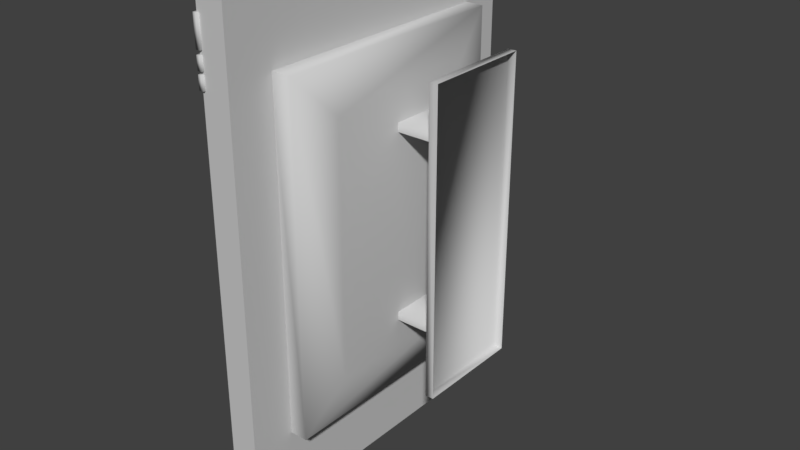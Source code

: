 # Source: Monitor.blend  (saved by Blender 2.93.20; exported with 4.5.12 LTS)
import bpy
from mathutils import Matrix  # noqa: F401  (used for matrix-valued properties, if any)

bpy.ops.wm.read_factory_settings(use_empty=True)
scene = bpy.context.scene
scene.name = 'Scene'

# ---- collections
col_collection_1 = bpy.data.collections.new('Collection 1'); scene.collection.children.link(col_collection_1)

# ---- materials (node trees are filled in below, after node groups)
mat_01___default = bpy.data.materials.new('01 - Default')
mat_01___default.alpha_threshold = 0.0
mat_01___default.use_transparent_shadow = False
mat_01___default.diffuse_color = (0.5882, 0.5882, 0.5882, 1.0)
mat_01___default.specular_color = (0.0, 0.0, 0.0)
mat_01___default.roughness = 0.5

# ---- material node trees

# ---- world
world_world = bpy.data.worlds.new('World'); scene.world = world_world
world_world.color = (0.05088, 0.05088, 0.05088)
world_world.use_sun_shadow = False
world_world.sun_shadow_jitter_overblur = 0.0
world_world.cycles.sampling_method = 'MANUAL'

# ---- meshes
me_monitor_ms3d_m = bpy.data.meshes.new('monitor.ms3d.m')
me_monitor_ms3d_m.from_pydata([(3.942, -38.4, -26.44), (3.942, 38.78, -26.44), (3.942, 39.2, -25.99), (3.942, 39.2, 25.47), (3.942, 38.78, 25.91), (3.942, -38.4, 25.91), (3.942, -38.81, 25.47), (3.942, -38.81, -25.99), (0.6613, -36.84, -24.34), (0.6613, -36.84, 23.81), (0.6613, 37.23, 23.81), (0.6613, 37.23, -24.34), (3.942, -38.81, -25.99), (3.942, -38.81, 25.47), (-0.4987, -38.81, 25.47), (-0.4987, -38.81, -25.99), (3.942, -38.4, 25.91), (3.942, 38.78, 25.91), (-0.4987, 38.78, 25.91), (-0.4987, -38.4, 25.91), (3.942, 39.2, 25.47), (3.942, 39.2, -25.99), (-0.4987, 39.2, -25.99), (-0.4987, 39.2, 25.47), (3.942, 38.78, -26.44), (3.942, -38.4, -26.44), (-0.4987, -38.4, -26.44), (-0.4987, 38.78, -26.44), (-0.4987, -38.81, -25.99), (-0.4987, -38.81, 25.47), (-0.4987, -38.52, 25.6), (-0.4987, -36.84, 23.81), (-0.4987, -36.84, -24.34), (-0.4987, -38.52, -26.12), (-0.4987, -38.4, 25.91), (-0.4987, 38.78, 25.91), (-0.4987, 38.9, 25.6), (-0.4987, 37.23, 23.81), (-0.4987, 39.2, 25.47), (-0.4987, 39.2, -25.99), (-0.4987, 38.9, -26.12), (-0.4987, 37.23, -24.34), (-0.4987, 38.78, -26.44), (-0.4987, -38.4, -26.44), (-0.4987, -36.84, -24.34), (-0.4987, -36.84, 23.81), (0.6613, -36.84, 23.81), (0.6613, -36.84, -24.34), (-0.4987, -36.84, 23.81), (-0.4987, 37.23, 23.81), (0.6613, 37.23, 23.81), (0.6613, -36.84, 23.81), (-0.4987, 37.23, 23.81), (-0.4987, 37.23, -24.34), (0.6613, 37.23, -24.34), (0.6613, 37.23, 23.81), (-0.4987, 37.23, -24.34), (-0.4987, -36.84, -24.34), (0.6613, -36.84, -24.34), (0.6613, 37.23, -24.34), (3.942, -38.81, 25.47), (3.942, -38.4, 25.91), (-0.4987, -38.4, 25.91), (-0.4987, -38.81, 25.47), (-0.4987, -38.81, -25.99), (-0.4987, -38.4, -26.44), (3.942, -38.4, -26.44), (3.942, -38.81, -25.99), (3.942, 38.78, -26.44), (-0.4987, 38.78, -26.44), (-0.7914, -27.07, -26.77), (-0.7914, -25.08, -26.77), (-0.05338, -25.08, -26.77), (-0.05338, -27.07, -26.77), (-0.7914, -27.07, -25.72), (-0.05338, -27.07, -25.72), (-0.05338, -25.08, -25.72), (-0.7914, -25.08, -25.72), (-0.05338, -27.07, -25.72), (-0.7914, -27.07, -25.72), (-0.05338, -25.08, -25.72), (-0.05338, -27.07, -25.72), (-0.7914, -25.08, -25.72), (-0.05338, -25.08, -25.72), (-0.7914, -29.48, -26.77), (-0.7914, -27.5, -26.77), (-0.05338, -27.5, -26.77), (-0.05338, -29.48, -26.77), (-0.7914, -29.48, -25.72), (-0.05338, -29.48, -25.72), (-0.05338, -27.5, -25.72), (-0.7914, -27.5, -25.72), (-0.05338, -29.48, -25.72), (-0.7914, -29.48, -25.72), (-0.05338, -27.5, -25.72), (-0.05338, -29.48, -25.72), (-0.7914, -27.5, -25.72), (-0.05338, -27.5, -25.72), (-0.7914, -34.6, -26.77), (-0.7914, -30.1, -26.77), (-0.05338, -30.1, -26.77), (-0.05338, -34.6, -26.77), (-0.7914, -34.6, -25.72), (-0.05338, -34.6, -25.72), (-0.05338, -30.1, -25.72), (-0.7914, -30.1, -25.72), (-0.05338, -34.6, -25.72), (-0.7914, -34.6, -25.72), (-0.05338, -30.1, -25.72), (-0.05338, -34.6, -25.72), (-0.7914, -30.1, -25.72), (-0.05338, -30.1, -25.72), (8.013, -19.51, -12.32), (8.013, 19.89, -12.32), (8.013, 19.89, 12.29), (8.013, -19.51, 12.29), (6.76, -26.61, -19.42), (6.76, -26.61, 19.39), (3.72, -26.61, 19.39), (3.72, -26.61, -19.42), (6.76, 26.99, 19.39), (3.72, 26.99, 19.39), (3.72, -26.61, 19.39), (6.76, 26.99, -19.42), (3.72, 26.99, -19.42), (3.72, 26.99, 19.39), (3.72, -26.61, -19.42), (3.72, 26.99, -19.42), (15.58, -15.26, -0.7225), (15.58, -15.26, 10.33), (8.013, -15.26, 10.33), (8.013, -15.26, -0.7225), (15.58, -13.9, 10.33), (8.013, -13.9, 10.33), (15.58, -13.9, -0.7225), (8.013, -13.9, -0.7225), (15.58, -13.9, -0.7225), (8.013, -13.9, -0.7225), (15.58, 14.28, -0.7225), (15.58, 14.28, 10.33), (8.013, 14.28, 10.33), (8.013, 14.28, -0.7225), (15.58, 15.65, 10.33), (8.013, 15.65, 10.33), (15.58, 15.65, -0.7225), (8.013, 15.65, -0.7225), (15.58, 15.65, -0.7225), (8.013, 15.65, -0.7225), (15.58, -23.58, 13.33), (15.58, 23.96, 13.33), (15.58, 23.96, -3.717), (15.58, -23.58, -3.717), (16.92, -23.58, -3.717), (16.92, -23.58, 13.33), (16.92, 23.96, -3.717), (16.92, -23.58, -3.717), (16.92, 23.96, 13.33), (16.92, 23.96, -3.717), (16.92, -23.58, 13.33), (16.92, 23.96, 13.33)], [], [(1, 2, 0), (3, 4, 2), (2, 4, 0), (5, 6, 4), (4, 6, 0), (0, 6, 7), (9, 10, 8), (11, 8, 10), (13, 14, 12), (15, 12, 14), (17, 18, 16), (19, 16, 18), (21, 22, 20), (23, 20, 22), (25, 26, 24), (27, 24, 26), (29, 30, 28), (30, 31, 28), (31, 32, 28), (28, 32, 33), (35, 36, 34), (36, 37, 34), (37, 31, 34), (34, 31, 30), (39, 40, 38), (40, 41, 38), (41, 37, 38), (38, 37, 36), (43, 33, 42), (33, 32, 42), (32, 41, 42), (42, 41, 40), (45, 46, 44), (47, 44, 46), (49, 50, 48), (51, 48, 50), (53, 54, 52), (55, 52, 54), (57, 58, 56), (59, 56, 58), (33, 43, 28), (30, 29, 34), (40, 39, 42), (36, 35, 38), (61, 62, 60), (63, 60, 62), (65, 66, 64), (67, 64, 66), (20, 23, 17), (18, 17, 23), (68, 69, 21), (22, 21, 69), (71, 72, 70), (73, 70, 72), (75, 76, 74), (77, 74, 76), (73, 78, 70), (79, 70, 78), (72, 80, 73), (81, 73, 80), (71, 82, 72), (83, 72, 82), (70, 74, 71), (77, 71, 74), (85, 86, 84), (87, 84, 86), (89, 90, 88), (91, 88, 90), (87, 92, 84), (93, 84, 92), (86, 94, 87), (95, 87, 94), (85, 96, 86), (97, 86, 96), (84, 88, 85), (91, 85, 88), (99, 100, 98), (101, 98, 100), (103, 104, 102), (105, 102, 104), (101, 106, 98), (107, 98, 106), (100, 108, 101), (109, 101, 108), (99, 110, 100), (111, 100, 110), (98, 102, 99), (105, 99, 102), (113, 114, 112), (115, 112, 114), (117, 118, 116), (119, 116, 118), (120, 121, 117), (122, 117, 121), (123, 124, 120), (125, 120, 124), (116, 126, 123), (127, 123, 126), (123, 113, 116), (112, 116, 113), (120, 114, 123), (113, 123, 114), (117, 115, 120), (114, 120, 115), (116, 112, 117), (115, 117, 112), (129, 130, 128), (131, 128, 130), (132, 133, 129), (130, 129, 133), (134, 135, 132), (133, 132, 135), (128, 131, 136), (137, 136, 131), (139, 140, 138), (141, 138, 140), (142, 143, 139), (140, 139, 143), (144, 145, 142), (143, 142, 145), (138, 141, 146), (147, 146, 141), (149, 150, 148), (151, 148, 150), (151, 152, 148), (153, 148, 152), (150, 154, 151), (155, 151, 154), (149, 156, 150), (157, 150, 156), (148, 158, 149), (159, 149, 158)])
me_monitor_ms3d_m.polygons.foreach_set('use_smooth', [True] * 132)
_k = set([(0, 1), (0, 7), (1, 2), (2, 3), (3, 4), (4, 5), (5, 6), (6, 7), (8, 9), (8, 11), (9, 10), (10, 11), (12, 13), (12, 15), (13, 14), (14, 15), (16, 17), (16, 19), (17, 20), (18, 19), (18, 23), (20, 21), (21, 68), (22, 23), (22, 69), (24, 25), (24, 27), (25, 26), (26, 27), (28, 29), (28, 43), (29, 34), (31, 32), (31, 37), (32, 41), (34, 35), (35, 38), (37, 41), (38, 39), (39, 42), (42, 43), (44, 45), (44, 47), (45, 46), (46, 47), (48, 49), (48, 51), (49, 50), (50, 51), (52, 53), (52, 55), (53, 54), (54, 55), (56, 57), (56, 59), (57, 58), (58, 59), (60, 61), (60, 63), (61, 62), (62, 63), (64, 65), (64, 67), (65, 66), (66, 67), (68, 69), (70, 74), (70, 79), (71, 77), (71, 82), (72, 80), (72, 83), (73, 78), (73, 81), (74, 75), (75, 76), (76, 77), (78, 79), (80, 81), (82, 83), (84, 88), (84, 93), (85, 91), (85, 96), (86, 94), (86, 97), (87, 92), (87, 95), (88, 89), (89, 90), (90, 91), (92, 93), (94, 95), (96, 97), (98, 102), (98, 107), (99, 105), (99, 110), (100, 108), (100, 111), (101, 106), (101, 109), (102, 103), (103, 104), (104, 105), (106, 107), (108, 109), (110, 111), (116, 119), (116, 126), (117, 118), (117, 122), (118, 119), (120, 121), (120, 125), (121, 122), (123, 124), (123, 127), (124, 125), (126, 127), (128, 129), (128, 136), (129, 132), (130, 131), (130, 133), (131, 137), (132, 134), (133, 135), (134, 135), (136, 137), (138, 139), (138, 146), (139, 142), (140, 141), (140, 143), (141, 147), (142, 144), (143, 145), (144, 145), (146, 147), (148, 153), (148, 158), (149, 156), (149, 159), (150, 154), (150, 157), (151, 152), (151, 155), (152, 153), (154, 155), (156, 157), (158, 159)])
me_monitor_ms3d_m.attributes.new('sharp_edge', 'BOOLEAN', 'EDGE').data.foreach_set('value', [ (min(e.vertices), max(e.vertices)) in _k for e in me_monitor_ms3d_m.edges])
_uv = me_monitor_ms3d_m.uv_layers.new(name='ms3d_uv_layer')
_uv.uv.foreach_set('vector', [0.5452, 0.2061, 0.5478, 0.2088, 0.07771, 0.2061, 0.5478, 0.5205, 0.5452, 0.5232, 0.5478, 0.2088, 0.5478, 0.2088, 0.5452, 0.5232, 0.07771, 0.2061, 0.07771, 0.5232, 0.07518, 0.5205, 0.5452, 0.5232, 0.5452, 0.5232, 0.07518, 0.5205, 0.07771, 0.2061, 0.07771, 0.2061, 0.07518, 0.5205, 0.07518, 0.2088, 0.5885, 0.9782, 0.02393, 0.9782, 0.5885, 0.6112, 0.02393, 0.6112, 0.5885, 0.6112, 0.02393, 0.9782, 0.6665, 0.974, 0.6335, 0.974, 0.6665, 0.5916, 0.6335, 0.5916, 0.6665, 0.5916, 0.6335, 0.974, 0.6665, 0.587, 0.6335, 0.587, 0.6665, 0.01343, 0.6335, 0.01343, 0.6665, 0.01343, 0.6335, 0.587, 0.6665, 0.974, 0.6335, 0.974, 0.6665, 0.5916, 0.6335, 0.5916, 0.6665, 0.5916, 0.6335, 0.974, 0.717, 0.587, 0.684, 0.587, 0.717, 0.01342, 0.684, 0.01342, 0.717, 0.01342, 0.684, 0.587, 0.6058, 0.5607, 0.6036, 0.5617, 0.6058, 0.1685, 0.6036, 0.5617, 0.5908, 0.5481, 0.6058, 0.1685, 0.5908, 0.5481, 0.5908, 0.1811, 0.6058, 0.1685, 0.6058, 0.1685, 0.5908, 0.1811, 0.6036, 0.1675, 0.01445, 0.5641, 0.01352, 0.5617, 0.6026, 0.5641, 0.01352, 0.5617, 0.02628, 0.5481, 0.6026, 0.5641, 0.02628, 0.5481, 0.5908, 0.5481, 0.6026, 0.5641, 0.6026, 0.5641, 0.5908, 0.5481, 0.6036, 0.5617, 0.01126, 0.1685, 0.01352, 0.1675, 0.01126, 0.5607, 0.01352, 0.1675, 0.02628, 0.1811, 0.01126, 0.5607, 0.02628, 0.1811, 0.02628, 0.5481, 0.01126, 0.5607, 0.01126, 0.5607, 0.02628, 0.5481, 0.01352, 0.5617, 0.6026, 0.1651, 0.6036, 0.1675, 0.01445, 0.1651, 0.6036, 0.1675, 0.5908, 0.1811, 0.01445, 0.1651, 0.5908, 0.1811, 0.02628, 0.1811, 0.01445, 0.1651, 0.01445, 0.1651, 0.02628, 0.1811, 0.01352, 0.1675, 0.6934, 0.9887, 0.6846, 0.9887, 0.6934, 0.6217, 0.6846, 0.6217, 0.6934, 0.6217, 0.6846, 0.9887, 0.7292, 0.01667, 0.738, 0.01667, 0.7292, 0.5812, 0.738, 0.5812, 0.7292, 0.5812, 0.738, 0.01667, 0.6846, 0.6217, 0.6934, 0.6217, 0.6846, 0.9887, 0.6934, 0.9887, 0.6846, 0.9887, 0.6934, 0.6217, 0.7292, 0.01667, 0.738, 0.01667, 0.7292, 0.5812, 0.738, 0.5812, 0.7292, 0.5812, 0.738, 0.01667, 0.6036, 0.1675, 0.6026, 0.1651, 0.6058, 0.1685, 0.6036, 0.5617, 0.6058, 0.5607, 0.6026, 0.5641, 0.01352, 0.1675, 0.01126, 0.1685, 0.01445, 0.1651, 0.01352, 0.5617, 0.01445, 0.5641, 0.01126, 0.5607, 0.6665, 0.5916, 0.6335, 0.5916, 0.6665, 0.587, 0.6335, 0.587, 0.6665, 0.587, 0.6335, 0.5916, 0.6665, 0.9786, 0.6335, 0.9786, 0.6665, 0.974, 0.6335, 0.974, 0.6665, 0.974, 0.6335, 0.9786, 0.6665, 0.5916, 0.6335, 0.5916, 0.6665, 0.587, 0.6335, 0.587, 0.6665, 0.587, 0.6335, 0.5916, 0.6665, 0.9786, 0.6335, 0.9786, 0.6665, 0.974, 0.6335, 0.974, 0.6665, 0.974, 0.6335, 0.9786, 0.926, 0.7052, 0.9492, 0.7052, 0.926, 0.7674, 0.9492, 0.7674, 0.926, 0.7674, 0.9492, 0.7052, 0.87, 0.7674, 0.87, 0.7052, 0.8931, 0.7674, 0.8931, 0.7052, 0.8931, 0.7674, 0.87, 0.7052, 0.9492, 0.7674, 0.9492, 0.8003, 0.926, 0.7674, 0.926, 0.8003, 0.926, 0.7674, 0.9492, 0.8003, 0.9492, 0.7052, 0.9821, 0.7052, 0.9492, 0.7674, 0.9821, 0.7674, 0.9492, 0.7674, 0.9821, 0.7052, 0.926, 0.7052, 0.926, 0.6723, 0.9492, 0.7052, 0.9492, 0.6723, 0.9492, 0.7052, 0.926, 0.6723, 0.926, 0.7674, 0.8931, 0.7674, 0.926, 0.7052, 0.8931, 0.7052, 0.926, 0.7052, 0.8931, 0.7674, 0.926, 0.7052, 0.9492, 0.7052, 0.926, 0.7674, 0.9492, 0.7674, 0.926, 0.7674, 0.9492, 0.7052, 0.87, 0.7674, 0.87, 0.7052, 0.8931, 0.7674, 0.8931, 0.7052, 0.8931, 0.7674, 0.87, 0.7052, 0.9492, 0.7674, 0.9492, 0.8003, 0.926, 0.7674, 0.926, 0.8003, 0.926, 0.7674, 0.9492, 0.8003, 0.9492, 0.7052, 0.9821, 0.7052, 0.9492, 0.7674, 0.9821, 0.7674, 0.9492, 0.7674, 0.9821, 0.7052, 0.926, 0.7052, 0.926, 0.6723, 0.9492, 0.7052, 0.9492, 0.6723, 0.9492, 0.7052, 0.926, 0.6723, 0.926, 0.7674, 0.8931, 0.7674, 0.926, 0.7052, 0.8931, 0.7052, 0.926, 0.7052, 0.8931, 0.7674, 0.9469, 0.8724, 0.9612, 0.8724, 0.9469, 0.9597, 0.9612, 0.9597, 0.9469, 0.9597, 0.9612, 0.8724, 0.9122, 0.9597, 0.9122, 0.8724, 0.9265, 0.9597, 0.9265, 0.8724, 0.9265, 0.9597, 0.9122, 0.8724, 0.9612, 0.9597, 0.9612, 0.98, 0.9469, 0.9597, 0.9469, 0.98, 0.9469, 0.9597, 0.9612, 0.98, 0.9612, 0.8724, 0.9815, 0.8724, 0.9612, 0.9597, 0.9815, 0.9597, 0.9612, 0.9597, 0.9815, 0.8724, 0.9469, 0.8724, 0.9469, 0.8521, 0.9612, 0.8724, 0.9612, 0.8521, 0.9612, 0.8724, 0.9469, 0.8521, 0.9469, 0.9597, 0.9265, 0.9597, 0.9469, 0.8724, 0.9265, 0.8724, 0.9469, 0.8724, 0.9265, 0.9597, 0.9397, 0.4422, 0.805, 0.4422, 0.9397, 0.2267, 0.805, 0.2267, 0.9397, 0.2267, 0.805, 0.4422, 0.7659, 0.1875, 0.7662, 0.1706, 0.9788, 0.1875, 0.9785, 0.1706, 0.9788, 0.1875, 0.7662, 0.1706, 0.7659, 0.4814, 0.7489, 0.4811, 0.7659, 0.1875, 0.7489, 0.1878, 0.7659, 0.1875, 0.7489, 0.4811, 0.9788, 0.4814, 0.9785, 0.4983, 0.7659, 0.4814, 0.7662, 0.4983, 0.7659, 0.4814, 0.9785, 0.4983, 0.9788, 0.1875, 0.9958, 0.1878, 0.9788, 0.4814, 0.9958, 0.4811, 0.9788, 0.4814, 0.9958, 0.1878, 0.9788, 0.4814, 0.9397, 0.4422, 0.9788, 0.1875, 0.9397, 0.2267, 0.9788, 0.1875, 0.9397, 0.4422, 0.7659, 0.4814, 0.805, 0.4422, 0.9788, 0.4814, 0.9397, 0.4422, 0.9788, 0.4814, 0.805, 0.4422, 0.7659, 0.1875, 0.805, 0.2267, 0.7659, 0.4814, 0.805, 0.4422, 0.7659, 0.4814, 0.805, 0.2267, 0.9788, 0.1875, 0.9397, 0.2267, 0.7659, 0.1875, 0.805, 0.2267, 0.7659, 0.1875, 0.9397, 0.2267, 0.7651, 0.6869, 0.7162, 0.6869, 0.7651, 0.6155, 0.7162, 0.6155, 0.7651, 0.6155, 0.7162, 0.6869, 0.7651, 0.6956, 0.7162, 0.6956, 0.7651, 0.6869, 0.7162, 0.6869, 0.7651, 0.6869, 0.7162, 0.6956, 0.7651, 0.767, 0.7162, 0.767, 0.7651, 0.6956, 0.7162, 0.6956, 0.7651, 0.6956, 0.7162, 0.767, 0.7651, 0.6155, 0.7162, 0.6155, 0.7651, 0.6067, 0.7162, 0.6067, 0.7651, 0.6067, 0.7162, 0.6155, 0.7692, 0.8697, 0.7203, 0.8697, 0.7692, 0.7984, 0.7203, 0.7984, 0.7692, 0.7984, 0.7203, 0.8697, 0.7692, 0.8785, 0.7203, 0.8785, 0.7692, 0.8697, 0.7203, 0.8697, 0.7692, 0.8697, 0.7203, 0.8785, 0.7692, 0.9499, 0.7203, 0.9499, 0.7692, 0.8785, 0.7203, 0.8785, 0.7692, 0.8785, 0.7203, 0.9499, 0.7692, 0.7984, 0.7203, 0.7984, 0.7692, 0.7896, 0.7203, 0.7896, 0.7692, 0.7896, 0.7203, 0.7984, 0.02809, 0.1285, 0.02809, 0.02285, 0.3229, 0.1285, 0.3229, 0.02285, 0.3229, 0.1285, 0.02809, 0.02285, 0.3229, 0.02285, 0.3312, 0.02285, 0.3229, 0.1285, 0.3312, 0.1285, 0.3229, 0.1285, 0.3312, 0.02285, 0.02809, 0.02285, 0.02809, 0.01457, 0.3229, 0.02285, 0.3229, 0.01457, 0.3229, 0.02285, 0.02809, 0.01457, 0.02809, 0.1285, 0.01981, 0.1285, 0.02809, 0.02285, 0.01981, 0.02285, 0.02809, 0.02285, 0.01981, 0.1285, 0.3229, 0.1285, 0.3229, 0.1368, 0.02809, 0.1285, 0.02809, 0.1368, 0.02809, 0.1285, 0.3229, 0.1368])
me_monitor_ms3d_m.materials.append(mat_01___default)
me_monitor_ms3d_m.use_remesh_preserve_volume = False
me_monitor_ms3d_m.use_remesh_preserve_attributes = False
me_monitor_ms3d_m.use_mirror_vertex_groups = False
me_monitor_ms3d_m.update()
arm_monitor_ms3d_a = bpy.data.armatures.new('monitor.ms3d.a')  # bones are not reproduced

# ---- objects
ob_monitor_ms3d_eo = bpy.data.objects.new('monitor.ms3d.eo', None)
ob_monitor_ms3d_ao = bpy.data.objects.new('monitor.ms3d.ao', arm_monitor_ms3d_a)
ob_monitor_ms3d_mo = bpy.data.objects.new('monitor.ms3d.mo', me_monitor_ms3d_m)

# ---- transforms, parenting, visibility, modifiers, constraints
ob_monitor_ms3d_eo.location = (0.0, 0.0, 0.0)
ob_monitor_ms3d_eo.empty_image_offset = (0.0, 0.0)
ob_monitor_ms3d_eo.lineart.crease_threshold = 0.0
ob_monitor_ms3d_ao.parent = ob_monitor_ms3d_eo
ob_monitor_ms3d_ao.location = (0.0, 0.0, 0.0)
ob_monitor_ms3d_ao.rotation_euler = (-1.571, 0.0, 0.0)
ob_monitor_ms3d_ao.show_in_front = True
ob_monitor_ms3d_ao.lineart.crease_threshold = 0.0
ob_monitor_ms3d_mo.parent = ob_monitor_ms3d_eo
ob_monitor_ms3d_mo.location = (0.0, 0.0, 0.0)
ob_monitor_ms3d_mo.rotation_euler = (-1.571, 0.0, 0.0)
ob_monitor_ms3d_mo.lineart.crease_threshold = 0.0
_m = ob_monitor_ms3d_mo.modifiers.new('ms3d_smoothing_groups', 'EDGE_SPLIT')
_m.use_edge_angle = False
_m = ob_monitor_ms3d_mo.modifiers.new('monitor.ms3d.a', 'ARMATURE')
_m.object = ob_monitor_ms3d_ao

# ---- collection membership
col_collection_1.objects.link(ob_monitor_ms3d_eo)
col_collection_1.objects.link(ob_monitor_ms3d_ao)
col_collection_1.objects.link(ob_monitor_ms3d_mo)

# ---- scene / render settings (as saved in the file)
scene.frame_start = 1; scene.frame_end = 30; scene.frame_set(0)
scene.render.engine = 'BLENDER_EEVEE_NEXT'
scene.render.resolution_percentage = 50
scene.render.fps = 1
scene.render.dither_intensity = 0.0
scene.cycles.use_denoising = False
scene.cycles.samples = 128
scene.cycles.sampling_pattern = 'TABULATED_SOBOL'
scene.cycles.use_adaptive_sampling = False
scene.cycles.use_light_tree = False
scene.cycles.blur_glossy = 0.0
scene.cycles.sample_clamp_indirect = 0.0
scene.view_settings.view_transform = 'Standard'
bpy.context.view_layer.update()

# ---- added for rendering (the .blend has no active camera and no usable light): camera, sun
cam_auto = bpy.data.cameras.new('AutoCamera')
cam_auto.lens = 50.0
cam_auto.sensor_width = 36.0
cam_auto.clip_end = 1555.34
ob_auto_camera = bpy.data.objects.new('AutoCamera', cam_auto)
scene.collection.objects.link(ob_auto_camera)
ob_auto_camera.location = (96.6873, -106.78, 70.7072)
ob_auto_camera.rotation_euler = (1.09748, -7.21219e-08, 0.694738)
scene.camera = ob_auto_camera
light_auto_sun = bpy.data.lights.new('AutoSun', 'SUN')
light_auto_sun.energy = 3.0
light_auto_sun.angle = 0.0523599
ob_auto_sun = bpy.data.objects.new('AutoSun', light_auto_sun)
scene.collection.objects.link(ob_auto_sun)
ob_auto_sun.rotation_euler = (0.872665, 0.174533, 0.523599)
bpy.context.view_layer.update()
